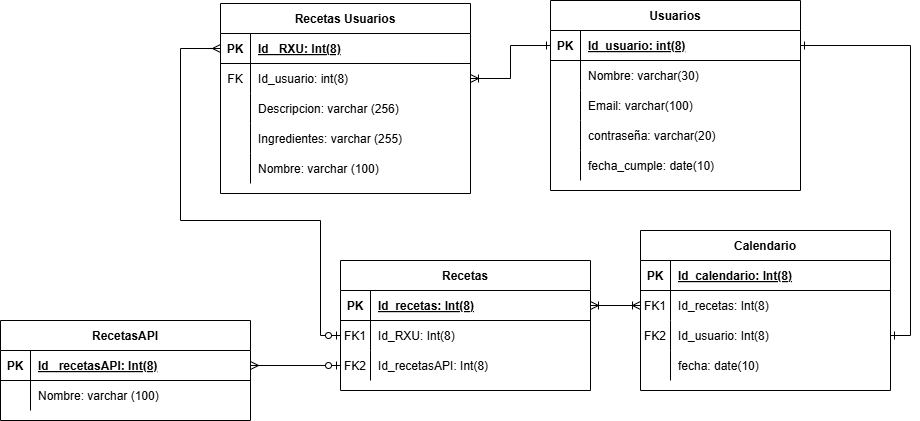

The diagram above was exported from draw.io. Its source (the exported page's mxGraphModel, read from the mxfile embedded in the PNG):
<mxGraphModel dx="1890" dy="596" grid="0" gridSize="10" guides="1" tooltips="1" connect="1" arrows="1" fold="1" page="1" pageScale="1" pageWidth="850" pageHeight="1100" background="#FFFFFF" math="0" shadow="0" extFonts="Permanent Marker^https://fonts.googleapis.com/css?family=Permanent+Marker">
  <root>
    <mxCell id="0" />
    <mxCell id="1" parent="0" />
    <mxCell id="C-vyLk0tnHw3VtMMgP7b-2" value="Usuarios" style="shape=table;startSize=30;container=1;collapsible=1;childLayout=tableLayout;fixedRows=1;rowLines=0;fontStyle=1;align=center;resizeLast=1;labelBackgroundColor=none;" parent="1" vertex="1">
      <mxGeometry x="450" y="120" width="250" height="190" as="geometry" />
    </mxCell>
    <mxCell id="C-vyLk0tnHw3VtMMgP7b-3" value="" style="shape=partialRectangle;collapsible=0;dropTarget=0;pointerEvents=0;fillColor=none;points=[[0,0.5],[1,0.5]];portConstraint=eastwest;top=0;left=0;right=0;bottom=1;labelBackgroundColor=none;" parent="C-vyLk0tnHw3VtMMgP7b-2" vertex="1">
      <mxGeometry y="30" width="250" height="30" as="geometry" />
    </mxCell>
    <mxCell id="C-vyLk0tnHw3VtMMgP7b-4" value="PK" style="shape=partialRectangle;overflow=hidden;connectable=0;fillColor=none;top=0;left=0;bottom=0;right=0;fontStyle=1;labelBackgroundColor=none;" parent="C-vyLk0tnHw3VtMMgP7b-3" vertex="1">
      <mxGeometry width="30" height="30" as="geometry">
        <mxRectangle width="30" height="30" as="alternateBounds" />
      </mxGeometry>
    </mxCell>
    <mxCell id="C-vyLk0tnHw3VtMMgP7b-5" value="Id_usuario: int(8)" style="shape=partialRectangle;overflow=hidden;connectable=0;fillColor=none;top=0;left=0;bottom=0;right=0;align=left;spacingLeft=6;fontStyle=5;labelBackgroundColor=none;" parent="C-vyLk0tnHw3VtMMgP7b-3" vertex="1">
      <mxGeometry x="30" width="220" height="30" as="geometry">
        <mxRectangle width="220" height="30" as="alternateBounds" />
      </mxGeometry>
    </mxCell>
    <mxCell id="C-vyLk0tnHw3VtMMgP7b-6" value="" style="shape=partialRectangle;collapsible=0;dropTarget=0;pointerEvents=0;fillColor=none;points=[[0,0.5],[1,0.5]];portConstraint=eastwest;top=0;left=0;right=0;bottom=0;labelBackgroundColor=none;" parent="C-vyLk0tnHw3VtMMgP7b-2" vertex="1">
      <mxGeometry y="60" width="250" height="30" as="geometry" />
    </mxCell>
    <mxCell id="C-vyLk0tnHw3VtMMgP7b-7" value="" style="shape=partialRectangle;overflow=hidden;connectable=0;fillColor=none;top=0;left=0;bottom=0;right=0;labelBackgroundColor=none;" parent="C-vyLk0tnHw3VtMMgP7b-6" vertex="1">
      <mxGeometry width="30" height="30" as="geometry">
        <mxRectangle width="30" height="30" as="alternateBounds" />
      </mxGeometry>
    </mxCell>
    <mxCell id="C-vyLk0tnHw3VtMMgP7b-8" value="Nombre: varchar(30)" style="shape=partialRectangle;overflow=hidden;connectable=0;fillColor=none;top=0;left=0;bottom=0;right=0;align=left;spacingLeft=6;labelBackgroundColor=none;" parent="C-vyLk0tnHw3VtMMgP7b-6" vertex="1">
      <mxGeometry x="30" width="220" height="30" as="geometry">
        <mxRectangle width="220" height="30" as="alternateBounds" />
      </mxGeometry>
    </mxCell>
    <mxCell id="C-vyLk0tnHw3VtMMgP7b-9" value="" style="shape=partialRectangle;collapsible=0;dropTarget=0;pointerEvents=0;fillColor=none;points=[[0,0.5],[1,0.5]];portConstraint=eastwest;top=0;left=0;right=0;bottom=0;labelBackgroundColor=none;" parent="C-vyLk0tnHw3VtMMgP7b-2" vertex="1">
      <mxGeometry y="90" width="250" height="30" as="geometry" />
    </mxCell>
    <mxCell id="C-vyLk0tnHw3VtMMgP7b-10" value="" style="shape=partialRectangle;overflow=hidden;connectable=0;fillColor=none;top=0;left=0;bottom=0;right=0;labelBackgroundColor=none;" parent="C-vyLk0tnHw3VtMMgP7b-9" vertex="1">
      <mxGeometry width="30" height="30" as="geometry">
        <mxRectangle width="30" height="30" as="alternateBounds" />
      </mxGeometry>
    </mxCell>
    <mxCell id="C-vyLk0tnHw3VtMMgP7b-11" value="Email: varchar(100)" style="shape=partialRectangle;overflow=hidden;connectable=0;fillColor=none;top=0;left=0;bottom=0;right=0;align=left;spacingLeft=6;labelBackgroundColor=none;" parent="C-vyLk0tnHw3VtMMgP7b-9" vertex="1">
      <mxGeometry x="30" width="220" height="30" as="geometry">
        <mxRectangle width="220" height="30" as="alternateBounds" />
      </mxGeometry>
    </mxCell>
    <mxCell id="L_M6lWVsOG3k0kSCeqsI-22" value="" style="shape=partialRectangle;collapsible=0;dropTarget=0;pointerEvents=0;fillColor=none;points=[[0,0.5],[1,0.5]];portConstraint=eastwest;top=0;left=0;right=0;bottom=0;labelBackgroundColor=none;" vertex="1" parent="C-vyLk0tnHw3VtMMgP7b-2">
      <mxGeometry y="120" width="250" height="30" as="geometry" />
    </mxCell>
    <mxCell id="L_M6lWVsOG3k0kSCeqsI-23" value="" style="shape=partialRectangle;overflow=hidden;connectable=0;fillColor=none;top=0;left=0;bottom=0;right=0;labelBackgroundColor=none;" vertex="1" parent="L_M6lWVsOG3k0kSCeqsI-22">
      <mxGeometry width="30" height="30" as="geometry">
        <mxRectangle width="30" height="30" as="alternateBounds" />
      </mxGeometry>
    </mxCell>
    <mxCell id="L_M6lWVsOG3k0kSCeqsI-24" value="contraseña: varchar(20)" style="shape=partialRectangle;overflow=hidden;connectable=0;fillColor=none;top=0;left=0;bottom=0;right=0;align=left;spacingLeft=6;labelBackgroundColor=none;" vertex="1" parent="L_M6lWVsOG3k0kSCeqsI-22">
      <mxGeometry x="30" width="220" height="30" as="geometry">
        <mxRectangle width="220" height="30" as="alternateBounds" />
      </mxGeometry>
    </mxCell>
    <mxCell id="L_M6lWVsOG3k0kSCeqsI-25" value="" style="shape=partialRectangle;collapsible=0;dropTarget=0;pointerEvents=0;fillColor=none;points=[[0,0.5],[1,0.5]];portConstraint=eastwest;top=0;left=0;right=0;bottom=0;labelBackgroundColor=none;" vertex="1" parent="C-vyLk0tnHw3VtMMgP7b-2">
      <mxGeometry y="150" width="250" height="30" as="geometry" />
    </mxCell>
    <mxCell id="L_M6lWVsOG3k0kSCeqsI-26" value="" style="shape=partialRectangle;overflow=hidden;connectable=0;fillColor=none;top=0;left=0;bottom=0;right=0;labelBackgroundColor=none;" vertex="1" parent="L_M6lWVsOG3k0kSCeqsI-25">
      <mxGeometry width="30" height="30" as="geometry">
        <mxRectangle width="30" height="30" as="alternateBounds" />
      </mxGeometry>
    </mxCell>
    <mxCell id="L_M6lWVsOG3k0kSCeqsI-27" value="fecha_cumple: date(10)" style="shape=partialRectangle;overflow=hidden;connectable=0;fillColor=none;top=0;left=0;bottom=0;right=0;align=left;spacingLeft=6;labelBackgroundColor=none;" vertex="1" parent="L_M6lWVsOG3k0kSCeqsI-25">
      <mxGeometry x="30" width="220" height="30" as="geometry">
        <mxRectangle width="220" height="30" as="alternateBounds" />
      </mxGeometry>
    </mxCell>
    <mxCell id="C-vyLk0tnHw3VtMMgP7b-23" value="Recetas Usuarios" style="shape=table;startSize=30;container=1;collapsible=1;childLayout=tableLayout;fixedRows=1;rowLines=0;fontStyle=1;align=center;resizeLast=1;strokeWidth=1;labelBackgroundColor=none;" parent="1" vertex="1">
      <mxGeometry x="120" y="123" width="250" height="190" as="geometry" />
    </mxCell>
    <mxCell id="C-vyLk0tnHw3VtMMgP7b-24" value="" style="shape=partialRectangle;collapsible=0;dropTarget=0;pointerEvents=0;fillColor=none;points=[[0,0.5],[1,0.5]];portConstraint=eastwest;top=0;left=0;right=0;bottom=1;labelBackgroundColor=none;" parent="C-vyLk0tnHw3VtMMgP7b-23" vertex="1">
      <mxGeometry y="30" width="250" height="30" as="geometry" />
    </mxCell>
    <mxCell id="C-vyLk0tnHw3VtMMgP7b-25" value="PK" style="shape=partialRectangle;overflow=hidden;connectable=0;fillColor=none;top=0;left=0;bottom=0;right=0;fontStyle=1;labelBackgroundColor=none;" parent="C-vyLk0tnHw3VtMMgP7b-24" vertex="1">
      <mxGeometry width="30" height="30" as="geometry">
        <mxRectangle width="30" height="30" as="alternateBounds" />
      </mxGeometry>
    </mxCell>
    <mxCell id="C-vyLk0tnHw3VtMMgP7b-26" value="Id_ RXU: Int(8)" style="shape=partialRectangle;overflow=hidden;connectable=0;fillColor=none;top=0;left=0;bottom=0;right=0;align=left;spacingLeft=6;fontStyle=5;labelBackgroundColor=none;" parent="C-vyLk0tnHw3VtMMgP7b-24" vertex="1">
      <mxGeometry x="30" width="220" height="30" as="geometry">
        <mxRectangle width="220" height="30" as="alternateBounds" />
      </mxGeometry>
    </mxCell>
    <mxCell id="C-vyLk0tnHw3VtMMgP7b-27" value="" style="shape=partialRectangle;collapsible=0;dropTarget=0;pointerEvents=0;fillColor=none;points=[[0,0.5],[1,0.5]];portConstraint=eastwest;top=0;left=0;right=0;bottom=0;labelBackgroundColor=none;" parent="C-vyLk0tnHw3VtMMgP7b-23" vertex="1">
      <mxGeometry y="60" width="250" height="30" as="geometry" />
    </mxCell>
    <mxCell id="C-vyLk0tnHw3VtMMgP7b-28" value="FK" style="shape=partialRectangle;overflow=hidden;connectable=0;fillColor=none;top=0;left=0;bottom=0;right=0;labelBackgroundColor=none;" parent="C-vyLk0tnHw3VtMMgP7b-27" vertex="1">
      <mxGeometry width="30" height="30" as="geometry">
        <mxRectangle width="30" height="30" as="alternateBounds" />
      </mxGeometry>
    </mxCell>
    <mxCell id="C-vyLk0tnHw3VtMMgP7b-29" value="Id_usuario: int(8)" style="shape=partialRectangle;overflow=hidden;connectable=0;fillColor=none;top=0;left=0;bottom=0;right=0;align=left;spacingLeft=6;labelBackgroundColor=none;" parent="C-vyLk0tnHw3VtMMgP7b-27" vertex="1">
      <mxGeometry x="30" width="220" height="30" as="geometry">
        <mxRectangle width="220" height="30" as="alternateBounds" />
      </mxGeometry>
    </mxCell>
    <mxCell id="L_M6lWVsOG3k0kSCeqsI-13" value="" style="shape=partialRectangle;collapsible=0;dropTarget=0;pointerEvents=0;fillColor=none;points=[[0,0.5],[1,0.5]];portConstraint=eastwest;top=0;left=0;right=0;bottom=0;labelBackgroundColor=none;" vertex="1" parent="C-vyLk0tnHw3VtMMgP7b-23">
      <mxGeometry y="90" width="250" height="30" as="geometry" />
    </mxCell>
    <mxCell id="L_M6lWVsOG3k0kSCeqsI-14" value="" style="shape=partialRectangle;overflow=hidden;connectable=0;fillColor=none;top=0;left=0;bottom=0;right=0;labelBackgroundColor=none;" vertex="1" parent="L_M6lWVsOG3k0kSCeqsI-13">
      <mxGeometry width="30" height="30" as="geometry">
        <mxRectangle width="30" height="30" as="alternateBounds" />
      </mxGeometry>
    </mxCell>
    <mxCell id="L_M6lWVsOG3k0kSCeqsI-15" value="Descripcion: varchar (256)" style="shape=partialRectangle;overflow=hidden;connectable=0;fillColor=none;top=0;left=0;bottom=0;right=0;align=left;spacingLeft=6;labelBackgroundColor=none;" vertex="1" parent="L_M6lWVsOG3k0kSCeqsI-13">
      <mxGeometry x="30" width="220" height="30" as="geometry">
        <mxRectangle width="220" height="30" as="alternateBounds" />
      </mxGeometry>
    </mxCell>
    <mxCell id="L_M6lWVsOG3k0kSCeqsI-16" value="" style="shape=partialRectangle;collapsible=0;dropTarget=0;pointerEvents=0;fillColor=none;points=[[0,0.5],[1,0.5]];portConstraint=eastwest;top=0;left=0;right=0;bottom=0;labelBackgroundColor=none;" vertex="1" parent="C-vyLk0tnHw3VtMMgP7b-23">
      <mxGeometry y="120" width="250" height="30" as="geometry" />
    </mxCell>
    <mxCell id="L_M6lWVsOG3k0kSCeqsI-17" value="" style="shape=partialRectangle;overflow=hidden;connectable=0;fillColor=none;top=0;left=0;bottom=0;right=0;labelBackgroundColor=none;" vertex="1" parent="L_M6lWVsOG3k0kSCeqsI-16">
      <mxGeometry width="30" height="30" as="geometry">
        <mxRectangle width="30" height="30" as="alternateBounds" />
      </mxGeometry>
    </mxCell>
    <mxCell id="L_M6lWVsOG3k0kSCeqsI-18" value="Ingredientes: varchar (255)" style="shape=partialRectangle;overflow=hidden;connectable=0;fillColor=none;top=0;left=0;bottom=0;right=0;align=left;spacingLeft=6;labelBackgroundColor=none;" vertex="1" parent="L_M6lWVsOG3k0kSCeqsI-16">
      <mxGeometry x="30" width="220" height="30" as="geometry">
        <mxRectangle width="220" height="30" as="alternateBounds" />
      </mxGeometry>
    </mxCell>
    <mxCell id="L_M6lWVsOG3k0kSCeqsI-28" value="" style="shape=partialRectangle;collapsible=0;dropTarget=0;pointerEvents=0;fillColor=none;points=[[0,0.5],[1,0.5]];portConstraint=eastwest;top=0;left=0;right=0;bottom=0;labelBackgroundColor=none;" vertex="1" parent="C-vyLk0tnHw3VtMMgP7b-23">
      <mxGeometry y="150" width="250" height="30" as="geometry" />
    </mxCell>
    <mxCell id="L_M6lWVsOG3k0kSCeqsI-29" value="" style="shape=partialRectangle;overflow=hidden;connectable=0;fillColor=none;top=0;left=0;bottom=0;right=0;labelBackgroundColor=none;" vertex="1" parent="L_M6lWVsOG3k0kSCeqsI-28">
      <mxGeometry width="30" height="30" as="geometry">
        <mxRectangle width="30" height="30" as="alternateBounds" />
      </mxGeometry>
    </mxCell>
    <mxCell id="L_M6lWVsOG3k0kSCeqsI-30" value="Nombre: varchar (100)" style="shape=partialRectangle;overflow=hidden;connectable=0;fillColor=none;top=0;left=0;bottom=0;right=0;align=left;spacingLeft=6;labelBackgroundColor=none;" vertex="1" parent="L_M6lWVsOG3k0kSCeqsI-28">
      <mxGeometry x="30" width="220" height="30" as="geometry">
        <mxRectangle width="220" height="30" as="alternateBounds" />
      </mxGeometry>
    </mxCell>
    <mxCell id="L_M6lWVsOG3k0kSCeqsI-31" style="edgeStyle=orthogonalEdgeStyle;rounded=0;orthogonalLoop=1;jettySize=auto;html=1;exitX=0;exitY=0.5;exitDx=0;exitDy=0;entryX=1;entryY=0.5;entryDx=0;entryDy=0;startArrow=ERone;startFill=0;endArrow=ERoneToMany;endFill=0;labelBackgroundColor=none;fontColor=default;" edge="1" parent="1" source="C-vyLk0tnHw3VtMMgP7b-3" target="C-vyLk0tnHw3VtMMgP7b-27">
      <mxGeometry relative="1" as="geometry">
        <Array as="points">
          <mxPoint x="410" y="165" />
          <mxPoint x="410" y="198" />
        </Array>
      </mxGeometry>
    </mxCell>
    <mxCell id="L_M6lWVsOG3k0kSCeqsI-32" value="RecetasAPI" style="shape=table;startSize=30;container=1;collapsible=1;childLayout=tableLayout;fixedRows=1;rowLines=0;fontStyle=1;align=center;resizeLast=1;strokeWidth=1;labelBackgroundColor=none;" vertex="1" parent="1">
      <mxGeometry x="-100" y="440" width="250" height="100" as="geometry" />
    </mxCell>
    <mxCell id="L_M6lWVsOG3k0kSCeqsI-33" value="" style="shape=partialRectangle;collapsible=0;dropTarget=0;pointerEvents=0;fillColor=none;points=[[0,0.5],[1,0.5]];portConstraint=eastwest;top=0;left=0;right=0;bottom=1;labelBackgroundColor=none;" vertex="1" parent="L_M6lWVsOG3k0kSCeqsI-32">
      <mxGeometry y="30" width="250" height="30" as="geometry" />
    </mxCell>
    <mxCell id="L_M6lWVsOG3k0kSCeqsI-34" value="PK" style="shape=partialRectangle;overflow=hidden;connectable=0;fillColor=none;top=0;left=0;bottom=0;right=0;fontStyle=1;labelBackgroundColor=none;" vertex="1" parent="L_M6lWVsOG3k0kSCeqsI-33">
      <mxGeometry width="30" height="30" as="geometry">
        <mxRectangle width="30" height="30" as="alternateBounds" />
      </mxGeometry>
    </mxCell>
    <mxCell id="L_M6lWVsOG3k0kSCeqsI-35" value="Id_ recetasAPI: Int(8)" style="shape=partialRectangle;overflow=hidden;connectable=0;fillColor=none;top=0;left=0;bottom=0;right=0;align=left;spacingLeft=6;fontStyle=5;labelBackgroundColor=none;" vertex="1" parent="L_M6lWVsOG3k0kSCeqsI-33">
      <mxGeometry x="30" width="220" height="30" as="geometry">
        <mxRectangle width="220" height="30" as="alternateBounds" />
      </mxGeometry>
    </mxCell>
    <mxCell id="L_M6lWVsOG3k0kSCeqsI-48" value="" style="shape=partialRectangle;collapsible=0;dropTarget=0;pointerEvents=0;fillColor=none;points=[[0,0.5],[1,0.5]];portConstraint=eastwest;top=0;left=0;right=0;bottom=0;labelBackgroundColor=none;" vertex="1" parent="L_M6lWVsOG3k0kSCeqsI-32">
      <mxGeometry y="60" width="250" height="30" as="geometry" />
    </mxCell>
    <mxCell id="L_M6lWVsOG3k0kSCeqsI-49" value="" style="shape=partialRectangle;overflow=hidden;connectable=0;fillColor=none;top=0;left=0;bottom=0;right=0;labelBackgroundColor=none;" vertex="1" parent="L_M6lWVsOG3k0kSCeqsI-48">
      <mxGeometry width="30" height="30" as="geometry">
        <mxRectangle width="30" height="30" as="alternateBounds" />
      </mxGeometry>
    </mxCell>
    <mxCell id="L_M6lWVsOG3k0kSCeqsI-50" value="Nombre: varchar (100)" style="shape=partialRectangle;overflow=hidden;connectable=0;fillColor=none;top=0;left=0;bottom=0;right=0;align=left;spacingLeft=6;labelBackgroundColor=none;" vertex="1" parent="L_M6lWVsOG3k0kSCeqsI-48">
      <mxGeometry x="30" width="220" height="30" as="geometry">
        <mxRectangle width="220" height="30" as="alternateBounds" />
      </mxGeometry>
    </mxCell>
    <mxCell id="L_M6lWVsOG3k0kSCeqsI-73" value="Recetas" style="shape=table;startSize=30;container=1;collapsible=1;childLayout=tableLayout;fixedRows=1;rowLines=0;fontStyle=1;align=center;resizeLast=1;strokeWidth=1;labelBackgroundColor=none;" vertex="1" parent="1">
      <mxGeometry x="240" y="380" width="250" height="130" as="geometry" />
    </mxCell>
    <mxCell id="L_M6lWVsOG3k0kSCeqsI-74" value="" style="shape=partialRectangle;collapsible=0;dropTarget=0;pointerEvents=0;fillColor=none;points=[[0,0.5],[1,0.5]];portConstraint=eastwest;top=0;left=0;right=0;bottom=1;labelBackgroundColor=none;" vertex="1" parent="L_M6lWVsOG3k0kSCeqsI-73">
      <mxGeometry y="30" width="250" height="30" as="geometry" />
    </mxCell>
    <mxCell id="L_M6lWVsOG3k0kSCeqsI-75" value="PK" style="shape=partialRectangle;overflow=hidden;connectable=0;fillColor=none;top=0;left=0;bottom=0;right=0;fontStyle=1;labelBackgroundColor=none;" vertex="1" parent="L_M6lWVsOG3k0kSCeqsI-74">
      <mxGeometry width="30" height="30" as="geometry">
        <mxRectangle width="30" height="30" as="alternateBounds" />
      </mxGeometry>
    </mxCell>
    <mxCell id="L_M6lWVsOG3k0kSCeqsI-76" value="Id_recetas: Int(8)" style="shape=partialRectangle;overflow=hidden;connectable=0;fillColor=none;top=0;left=0;bottom=0;right=0;align=left;spacingLeft=6;fontStyle=5;labelBackgroundColor=none;" vertex="1" parent="L_M6lWVsOG3k0kSCeqsI-74">
      <mxGeometry x="30" width="220" height="30" as="geometry">
        <mxRectangle width="220" height="30" as="alternateBounds" />
      </mxGeometry>
    </mxCell>
    <mxCell id="L_M6lWVsOG3k0kSCeqsI-77" value="" style="shape=partialRectangle;collapsible=0;dropTarget=0;pointerEvents=0;fillColor=none;points=[[0,0.5],[1,0.5]];portConstraint=eastwest;top=0;left=0;right=0;bottom=0;labelBackgroundColor=none;" vertex="1" parent="L_M6lWVsOG3k0kSCeqsI-73">
      <mxGeometry y="60" width="250" height="30" as="geometry" />
    </mxCell>
    <mxCell id="L_M6lWVsOG3k0kSCeqsI-78" value="FK1" style="shape=partialRectangle;overflow=hidden;connectable=0;fillColor=none;top=0;left=0;bottom=0;right=0;labelBackgroundColor=none;" vertex="1" parent="L_M6lWVsOG3k0kSCeqsI-77">
      <mxGeometry width="30" height="30" as="geometry">
        <mxRectangle width="30" height="30" as="alternateBounds" />
      </mxGeometry>
    </mxCell>
    <mxCell id="L_M6lWVsOG3k0kSCeqsI-79" value="Id_RXU: Int(8)" style="shape=partialRectangle;overflow=hidden;connectable=0;fillColor=none;top=0;left=0;bottom=0;right=0;align=left;spacingLeft=6;labelBackgroundColor=none;" vertex="1" parent="L_M6lWVsOG3k0kSCeqsI-77">
      <mxGeometry x="30" width="220" height="30" as="geometry">
        <mxRectangle width="220" height="30" as="alternateBounds" />
      </mxGeometry>
    </mxCell>
    <mxCell id="L_M6lWVsOG3k0kSCeqsI-80" value="" style="shape=partialRectangle;collapsible=0;dropTarget=0;pointerEvents=0;fillColor=none;points=[[0,0.5],[1,0.5]];portConstraint=eastwest;top=0;left=0;right=0;bottom=0;labelBackgroundColor=none;" vertex="1" parent="L_M6lWVsOG3k0kSCeqsI-73">
      <mxGeometry y="90" width="250" height="30" as="geometry" />
    </mxCell>
    <mxCell id="L_M6lWVsOG3k0kSCeqsI-81" value="FK2" style="shape=partialRectangle;overflow=hidden;connectable=0;fillColor=none;top=0;left=0;bottom=0;right=0;labelBackgroundColor=none;" vertex="1" parent="L_M6lWVsOG3k0kSCeqsI-80">
      <mxGeometry width="30" height="30" as="geometry">
        <mxRectangle width="30" height="30" as="alternateBounds" />
      </mxGeometry>
    </mxCell>
    <mxCell id="L_M6lWVsOG3k0kSCeqsI-82" value="Id_recetasAPI: Int(8)" style="shape=partialRectangle;overflow=hidden;connectable=0;fillColor=none;top=0;left=0;bottom=0;right=0;align=left;spacingLeft=6;labelBackgroundColor=none;" vertex="1" parent="L_M6lWVsOG3k0kSCeqsI-80">
      <mxGeometry x="30" width="220" height="30" as="geometry">
        <mxRectangle width="220" height="30" as="alternateBounds" />
      </mxGeometry>
    </mxCell>
    <mxCell id="L_M6lWVsOG3k0kSCeqsI-86" value="Calendario" style="shape=table;startSize=30;container=1;collapsible=1;childLayout=tableLayout;fixedRows=1;rowLines=0;fontStyle=1;align=center;resizeLast=1;strokeWidth=1;labelBackgroundColor=none;" vertex="1" parent="1">
      <mxGeometry x="540" y="350" width="250" height="160" as="geometry" />
    </mxCell>
    <mxCell id="L_M6lWVsOG3k0kSCeqsI-87" value="" style="shape=partialRectangle;collapsible=0;dropTarget=0;pointerEvents=0;fillColor=none;points=[[0,0.5],[1,0.5]];portConstraint=eastwest;top=0;left=0;right=0;bottom=1;labelBackgroundColor=none;" vertex="1" parent="L_M6lWVsOG3k0kSCeqsI-86">
      <mxGeometry y="30" width="250" height="30" as="geometry" />
    </mxCell>
    <mxCell id="L_M6lWVsOG3k0kSCeqsI-88" value="PK" style="shape=partialRectangle;overflow=hidden;connectable=0;fillColor=none;top=0;left=0;bottom=0;right=0;fontStyle=1;labelBackgroundColor=none;" vertex="1" parent="L_M6lWVsOG3k0kSCeqsI-87">
      <mxGeometry width="30" height="30" as="geometry">
        <mxRectangle width="30" height="30" as="alternateBounds" />
      </mxGeometry>
    </mxCell>
    <mxCell id="L_M6lWVsOG3k0kSCeqsI-89" value="Id_calendario: Int(8)" style="shape=partialRectangle;overflow=hidden;connectable=0;fillColor=none;top=0;left=0;bottom=0;right=0;align=left;spacingLeft=6;fontStyle=5;labelBackgroundColor=none;" vertex="1" parent="L_M6lWVsOG3k0kSCeqsI-87">
      <mxGeometry x="30" width="220" height="30" as="geometry">
        <mxRectangle width="220" height="30" as="alternateBounds" />
      </mxGeometry>
    </mxCell>
    <mxCell id="L_M6lWVsOG3k0kSCeqsI-90" value="" style="shape=partialRectangle;collapsible=0;dropTarget=0;pointerEvents=0;fillColor=none;points=[[0,0.5],[1,0.5]];portConstraint=eastwest;top=0;left=0;right=0;bottom=0;labelBackgroundColor=none;" vertex="1" parent="L_M6lWVsOG3k0kSCeqsI-86">
      <mxGeometry y="60" width="250" height="30" as="geometry" />
    </mxCell>
    <mxCell id="L_M6lWVsOG3k0kSCeqsI-91" value="FK1" style="shape=partialRectangle;overflow=hidden;connectable=0;fillColor=none;top=0;left=0;bottom=0;right=0;labelBackgroundColor=none;" vertex="1" parent="L_M6lWVsOG3k0kSCeqsI-90">
      <mxGeometry width="30" height="30" as="geometry">
        <mxRectangle width="30" height="30" as="alternateBounds" />
      </mxGeometry>
    </mxCell>
    <mxCell id="L_M6lWVsOG3k0kSCeqsI-92" value="Id_recetas: Int(8)" style="shape=partialRectangle;overflow=hidden;connectable=0;fillColor=none;top=0;left=0;bottom=0;right=0;align=left;spacingLeft=6;labelBackgroundColor=none;" vertex="1" parent="L_M6lWVsOG3k0kSCeqsI-90">
      <mxGeometry x="30" width="220" height="30" as="geometry">
        <mxRectangle width="220" height="30" as="alternateBounds" />
      </mxGeometry>
    </mxCell>
    <mxCell id="L_M6lWVsOG3k0kSCeqsI-96" value="" style="shape=partialRectangle;collapsible=0;dropTarget=0;pointerEvents=0;fillColor=none;points=[[0,0.5],[1,0.5]];portConstraint=eastwest;top=0;left=0;right=0;bottom=0;labelBackgroundColor=none;" vertex="1" parent="L_M6lWVsOG3k0kSCeqsI-86">
      <mxGeometry y="90" width="250" height="30" as="geometry" />
    </mxCell>
    <mxCell id="L_M6lWVsOG3k0kSCeqsI-97" value="FK2" style="shape=partialRectangle;overflow=hidden;connectable=0;fillColor=none;top=0;left=0;bottom=0;right=0;labelBackgroundColor=none;" vertex="1" parent="L_M6lWVsOG3k0kSCeqsI-96">
      <mxGeometry width="30" height="30" as="geometry">
        <mxRectangle width="30" height="30" as="alternateBounds" />
      </mxGeometry>
    </mxCell>
    <mxCell id="L_M6lWVsOG3k0kSCeqsI-98" value="Id_usuario: Int(8)" style="shape=partialRectangle;overflow=hidden;connectable=0;fillColor=none;top=0;left=0;bottom=0;right=0;align=left;spacingLeft=6;labelBackgroundColor=none;" vertex="1" parent="L_M6lWVsOG3k0kSCeqsI-96">
      <mxGeometry x="30" width="220" height="30" as="geometry">
        <mxRectangle width="220" height="30" as="alternateBounds" />
      </mxGeometry>
    </mxCell>
    <mxCell id="L_M6lWVsOG3k0kSCeqsI-99" value="" style="shape=partialRectangle;collapsible=0;dropTarget=0;pointerEvents=0;fillColor=none;points=[[0,0.5],[1,0.5]];portConstraint=eastwest;top=0;left=0;right=0;bottom=0;labelBackgroundColor=none;" vertex="1" parent="L_M6lWVsOG3k0kSCeqsI-86">
      <mxGeometry y="120" width="250" height="30" as="geometry" />
    </mxCell>
    <mxCell id="L_M6lWVsOG3k0kSCeqsI-100" value="" style="shape=partialRectangle;overflow=hidden;connectable=0;fillColor=none;top=0;left=0;bottom=0;right=0;labelBackgroundColor=none;" vertex="1" parent="L_M6lWVsOG3k0kSCeqsI-99">
      <mxGeometry width="30" height="30" as="geometry">
        <mxRectangle width="30" height="30" as="alternateBounds" />
      </mxGeometry>
    </mxCell>
    <mxCell id="L_M6lWVsOG3k0kSCeqsI-101" value="fecha: date(10)" style="shape=partialRectangle;overflow=hidden;connectable=0;fillColor=none;top=0;left=0;bottom=0;right=0;align=left;spacingLeft=6;labelBackgroundColor=none;" vertex="1" parent="L_M6lWVsOG3k0kSCeqsI-99">
      <mxGeometry x="30" width="220" height="30" as="geometry">
        <mxRectangle width="220" height="30" as="alternateBounds" />
      </mxGeometry>
    </mxCell>
    <mxCell id="L_M6lWVsOG3k0kSCeqsI-102" style="edgeStyle=orthogonalEdgeStyle;rounded=0;orthogonalLoop=1;jettySize=auto;html=1;entryX=0;entryY=0.5;entryDx=0;entryDy=0;exitX=0;exitY=0.5;exitDx=0;exitDy=0;endArrow=ERzeroToOne;endFill=0;startArrow=ERmany;startFill=0;labelBackgroundColor=none;fontColor=default;" edge="1" parent="1" source="C-vyLk0tnHw3VtMMgP7b-24" target="L_M6lWVsOG3k0kSCeqsI-77">
      <mxGeometry relative="1" as="geometry">
        <Array as="points">
          <mxPoint x="80" y="168" />
          <mxPoint x="80" y="340" />
          <mxPoint x="220" y="340" />
          <mxPoint x="220" y="455" />
        </Array>
      </mxGeometry>
    </mxCell>
    <mxCell id="L_M6lWVsOG3k0kSCeqsI-104" style="edgeStyle=orthogonalEdgeStyle;rounded=0;orthogonalLoop=1;jettySize=auto;html=1;exitX=1;exitY=0.5;exitDx=0;exitDy=0;entryX=0;entryY=0.5;entryDx=0;entryDy=0;endArrow=ERzeroToOne;endFill=0;startArrow=ERmany;startFill=0;labelBackgroundColor=none;fontColor=default;" edge="1" parent="1" source="L_M6lWVsOG3k0kSCeqsI-33" target="L_M6lWVsOG3k0kSCeqsI-80">
      <mxGeometry relative="1" as="geometry" />
    </mxCell>
    <mxCell id="L_M6lWVsOG3k0kSCeqsI-106" style="edgeStyle=orthogonalEdgeStyle;rounded=0;orthogonalLoop=1;jettySize=auto;html=1;exitX=1;exitY=0.5;exitDx=0;exitDy=0;entryX=0;entryY=0.5;entryDx=0;entryDy=0;endArrow=ERoneToMany;endFill=0;startArrow=ERoneToMany;startFill=0;labelBackgroundColor=none;fontColor=default;" edge="1" parent="1" source="L_M6lWVsOG3k0kSCeqsI-74" target="L_M6lWVsOG3k0kSCeqsI-90">
      <mxGeometry relative="1" as="geometry" />
    </mxCell>
    <mxCell id="L_M6lWVsOG3k0kSCeqsI-108" style="edgeStyle=orthogonalEdgeStyle;rounded=0;orthogonalLoop=1;jettySize=auto;html=1;entryX=1;entryY=0.5;entryDx=0;entryDy=0;endArrow=ERone;endFill=0;startArrow=ERone;startFill=0;labelBackgroundColor=none;fontColor=default;" edge="1" parent="1" source="C-vyLk0tnHw3VtMMgP7b-3" target="L_M6lWVsOG3k0kSCeqsI-96">
      <mxGeometry relative="1" as="geometry" />
    </mxCell>
  </root>
</mxGraphModel>